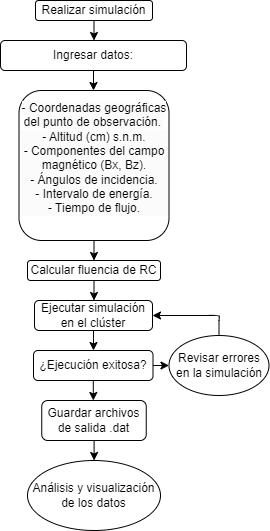

The diagram above was exported from draw.io. Its source (the exported page's mxGraphModel, read from the mxfile embedded in the PNG):
<mxGraphModel dx="2037" dy="781" grid="1" gridSize="10" guides="1" tooltips="1" connect="1" arrows="1" fold="1" page="1" pageScale="1" pageWidth="850" pageHeight="1100" math="0" shadow="0">
  <root>
    <mxCell id="0" />
    <mxCell id="1" parent="0" />
    <mxCell id="e9nY6THxtQEmABRqgpec-4" style="edgeStyle=orthogonalEdgeStyle;rounded=1;orthogonalLoop=1;jettySize=auto;html=1;labelBackgroundColor=none;fontColor=default;" edge="1" parent="1" source="e9nY6THxtQEmABRqgpec-1">
      <mxGeometry relative="1" as="geometry">
        <mxPoint x="425.5" y="40" as="targetPoint" />
      </mxGeometry>
    </mxCell>
    <mxCell id="e9nY6THxtQEmABRqgpec-1" value="Realizar simulación" style="rounded=1;whiteSpace=wrap;html=1;labelBackgroundColor=none;" vertex="1" parent="1">
      <mxGeometry x="367" width="117" height="20" as="geometry" />
    </mxCell>
    <mxCell id="e9nY6THxtQEmABRqgpec-7" style="edgeStyle=orthogonalEdgeStyle;rounded=1;orthogonalLoop=1;jettySize=auto;html=1;labelBackgroundColor=none;fontColor=default;" edge="1" parent="1" source="e9nY6THxtQEmABRqgpec-2">
      <mxGeometry relative="1" as="geometry">
        <mxPoint x="425" y="90" as="targetPoint" />
      </mxGeometry>
    </mxCell>
    <mxCell id="e9nY6THxtQEmABRqgpec-2" value="Ingresar datos:" style="rounded=1;whiteSpace=wrap;html=1;labelBackgroundColor=none;" vertex="1" parent="1">
      <mxGeometry x="332" y="40" width="186" height="30" as="geometry" />
    </mxCell>
    <mxCell id="e9nY6THxtQEmABRqgpec-8" style="edgeStyle=orthogonalEdgeStyle;rounded=1;orthogonalLoop=1;jettySize=auto;html=1;labelBackgroundColor=none;fontColor=default;" edge="1" parent="1" source="e9nY6THxtQEmABRqgpec-6">
      <mxGeometry relative="1" as="geometry">
        <mxPoint x="425.5" y="260" as="targetPoint" />
      </mxGeometry>
    </mxCell>
    <mxCell id="e9nY6THxtQEmABRqgpec-6" value="&#10;&lt;span style=&quot;color: rgb(0, 0, 0); font-family: Helvetica; font-size: 12px; font-style: normal; font-variant-ligatures: normal; font-variant-caps: normal; font-weight: 400; letter-spacing: normal; orphans: 2; text-align: center; text-indent: 0px; text-transform: none; widows: 2; word-spacing: 0px; -webkit-text-stroke-width: 0px; white-space: normal; background-color: rgb(251, 251, 251); text-decoration-thickness: initial; text-decoration-style: initial; text-decoration-color: initial; display: inline !important; float: none;&quot;&gt;- Coordenadas geográficas del punto de observación.&amp;nbsp;&lt;/span&gt;&lt;div style=&quot;forced-color-adjust: none; color: rgb(0, 0, 0); font-family: Helvetica; font-size: 12px; font-style: normal; font-variant-ligatures: normal; font-variant-caps: normal; font-weight: 400; letter-spacing: normal; orphans: 2; text-align: center; text-indent: 0px; text-transform: none; widows: 2; word-spacing: 0px; -webkit-text-stroke-width: 0px; white-space: normal; background-color: rgb(251, 251, 251); text-decoration-thickness: initial; text-decoration-style: initial; text-decoration-color: initial;&quot;&gt;- Altitud (cm) s.n.m.&lt;/div&gt;&lt;div style=&quot;forced-color-adjust: none; color: rgb(0, 0, 0); font-family: Helvetica; font-size: 12px; font-style: normal; font-variant-ligatures: normal; font-variant-caps: normal; font-weight: 400; letter-spacing: normal; orphans: 2; text-align: center; text-indent: 0px; text-transform: none; widows: 2; word-spacing: 0px; -webkit-text-stroke-width: 0px; white-space: normal; background-color: rgb(251, 251, 251); text-decoration-thickness: initial; text-decoration-style: initial; text-decoration-color: initial;&quot;&gt;- Componentes del campo magnético (Bx, Bz).&lt;/div&gt;&lt;div style=&quot;forced-color-adjust: none; color: rgb(0, 0, 0); font-family: Helvetica; font-size: 12px; font-style: normal; font-variant-ligatures: normal; font-variant-caps: normal; font-weight: 400; letter-spacing: normal; orphans: 2; text-align: center; text-indent: 0px; text-transform: none; widows: 2; word-spacing: 0px; -webkit-text-stroke-width: 0px; white-space: normal; background-color: rgb(251, 251, 251); text-decoration-thickness: initial; text-decoration-style: initial; text-decoration-color: initial;&quot;&gt;- Ángulos de incidencia.&lt;/div&gt;&lt;div style=&quot;forced-color-adjust: none; color: rgb(0, 0, 0); font-family: Helvetica; font-size: 12px; font-style: normal; font-variant-ligatures: normal; font-variant-caps: normal; font-weight: 400; letter-spacing: normal; orphans: 2; text-align: center; text-indent: 0px; text-transform: none; widows: 2; word-spacing: 0px; -webkit-text-stroke-width: 0px; white-space: normal; background-color: rgb(251, 251, 251); text-decoration-thickness: initial; text-decoration-style: initial; text-decoration-color: initial;&quot;&gt;- Intervalo de energía.&lt;/div&gt;&lt;div style=&quot;forced-color-adjust: none; color: rgb(0, 0, 0); font-family: Helvetica; font-size: 12px; font-style: normal; font-variant-ligatures: normal; font-variant-caps: normal; font-weight: 400; letter-spacing: normal; orphans: 2; text-align: center; text-indent: 0px; text-transform: none; widows: 2; word-spacing: 0px; -webkit-text-stroke-width: 0px; white-space: normal; background-color: rgb(251, 251, 251); text-decoration-thickness: initial; text-decoration-style: initial; text-decoration-color: initial;&quot;&gt;&lt;div style=&quot;forced-color-adjust: none;&quot;&gt;- Tiempo de flujo.&lt;/div&gt;&lt;/div&gt;&#10;&#10;" style="whiteSpace=wrap;html=1;aspect=fixed;labelBackgroundColor=none;rounded=1;" vertex="1" parent="1">
      <mxGeometry x="350.5" y="90" width="150" height="150" as="geometry" />
    </mxCell>
    <mxCell id="e9nY6THxtQEmABRqgpec-11" style="edgeStyle=orthogonalEdgeStyle;rounded=1;orthogonalLoop=1;jettySize=auto;html=1;labelBackgroundColor=none;fontColor=default;" edge="1" parent="1" source="e9nY6THxtQEmABRqgpec-9">
      <mxGeometry relative="1" as="geometry">
        <mxPoint x="425.5" y="300" as="targetPoint" />
      </mxGeometry>
    </mxCell>
    <mxCell id="e9nY6THxtQEmABRqgpec-9" value="Calcular fluencia de RC" style="rounded=1;whiteSpace=wrap;html=1;labelBackgroundColor=none;" vertex="1" parent="1">
      <mxGeometry x="359" y="260" width="133" height="20" as="geometry" />
    </mxCell>
    <mxCell id="e9nY6THxtQEmABRqgpec-15" style="edgeStyle=orthogonalEdgeStyle;rounded=1;orthogonalLoop=1;jettySize=auto;html=1;labelBackgroundColor=none;fontColor=default;" edge="1" parent="1" source="e9nY6THxtQEmABRqgpec-10">
      <mxGeometry relative="1" as="geometry">
        <mxPoint x="425" y="350" as="targetPoint" />
      </mxGeometry>
    </mxCell>
    <mxCell id="e9nY6THxtQEmABRqgpec-10" value="Ejecutar simulación en el clúster" style="rounded=1;whiteSpace=wrap;html=1;labelBackgroundColor=none;" vertex="1" parent="1">
      <mxGeometry x="366" y="300" width="118" height="30" as="geometry" />
    </mxCell>
    <mxCell id="e9nY6THxtQEmABRqgpec-28" style="edgeStyle=orthogonalEdgeStyle;rounded=1;orthogonalLoop=1;jettySize=auto;html=1;entryX=1;entryY=0.5;entryDx=0;entryDy=0;labelBackgroundColor=none;fontColor=default;" edge="1" parent="1" source="e9nY6THxtQEmABRqgpec-17" target="e9nY6THxtQEmABRqgpec-10">
      <mxGeometry relative="1" as="geometry">
        <mxPoint x="550.5" y="320" as="targetPoint" />
        <Array as="points">
          <mxPoint x="551" y="320" />
          <mxPoint x="551" y="320" />
          <mxPoint x="551" y="315" />
        </Array>
      </mxGeometry>
    </mxCell>
    <mxCell id="e9nY6THxtQEmABRqgpec-17" value="Revisar errores en la simulación" style="ellipse;whiteSpace=wrap;html=1;labelBackgroundColor=none;rounded=1;" vertex="1" parent="1">
      <mxGeometry x="500.5" y="335" width="100" height="60" as="geometry" />
    </mxCell>
    <mxCell id="e9nY6THxtQEmABRqgpec-30" style="edgeStyle=orthogonalEdgeStyle;rounded=1;orthogonalLoop=1;jettySize=auto;html=1;entryX=0;entryY=0.5;entryDx=0;entryDy=0;labelBackgroundColor=none;fontColor=default;" edge="1" parent="1" source="e9nY6THxtQEmABRqgpec-29" target="e9nY6THxtQEmABRqgpec-17">
      <mxGeometry relative="1" as="geometry" />
    </mxCell>
    <mxCell id="e9nY6THxtQEmABRqgpec-31" style="edgeStyle=orthogonalEdgeStyle;rounded=1;orthogonalLoop=1;jettySize=auto;html=1;labelBackgroundColor=none;fontColor=default;" edge="1" parent="1" source="e9nY6THxtQEmABRqgpec-29">
      <mxGeometry relative="1" as="geometry">
        <mxPoint x="424.75" y="400" as="targetPoint" />
      </mxGeometry>
    </mxCell>
    <mxCell id="e9nY6THxtQEmABRqgpec-29" value="¿Ejecución exitosa?" style="rounded=1;whiteSpace=wrap;html=1;labelBackgroundColor=none;" vertex="1" parent="1">
      <mxGeometry x="365" y="350" width="119.5" height="30" as="geometry" />
    </mxCell>
    <mxCell id="e9nY6THxtQEmABRqgpec-34" style="edgeStyle=orthogonalEdgeStyle;rounded=1;orthogonalLoop=1;jettySize=auto;html=1;labelBackgroundColor=none;fontColor=default;" edge="1" parent="1" source="e9nY6THxtQEmABRqgpec-32">
      <mxGeometry relative="1" as="geometry">
        <mxPoint x="425.5" y="460" as="targetPoint" />
      </mxGeometry>
    </mxCell>
    <mxCell id="e9nY6THxtQEmABRqgpec-32" value="Guardar archivos de salida .dat" style="rounded=1;whiteSpace=wrap;html=1;labelBackgroundColor=none;" vertex="1" parent="1">
      <mxGeometry x="373.25" y="400" width="104.5" height="40" as="geometry" />
    </mxCell>
    <mxCell id="e9nY6THxtQEmABRqgpec-33" value="Análisis y visualización de los datos" style="ellipse;whiteSpace=wrap;html=1;labelBackgroundColor=none;rounded=1;" vertex="1" parent="1">
      <mxGeometry x="359" y="460" width="133" height="70" as="geometry" />
    </mxCell>
  </root>
</mxGraphModel>